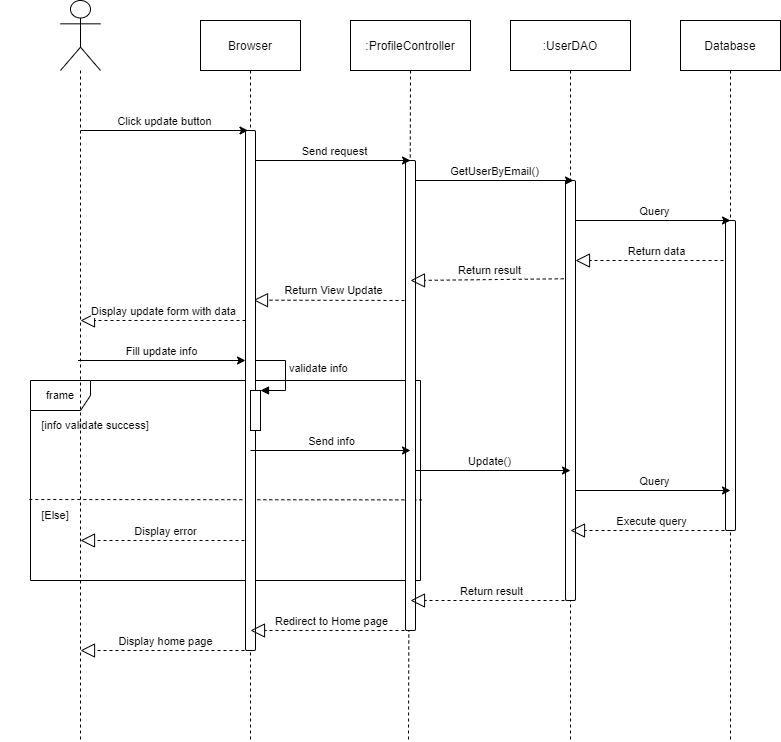

The diagram above was exported from draw.io. Its source (the exported page's mxGraphModel, read from the mxfile embedded in the PNG):
<mxGraphModel dx="1278" dy="547" grid="1" gridSize="10" guides="1" tooltips="1" connect="1" arrows="1" fold="1" page="1" pageScale="1" pageWidth="827" pageHeight="1169" math="0" shadow="0">
  <root>
    <mxCell id="0" />
    <mxCell id="1" parent="0" />
    <mxCell id="6psURgNKKtbbrzYii4Bd-28" value="frame" style="shape=umlFrame;whiteSpace=wrap;html=1;fontSize=11;" parent="1" vertex="1">
      <mxGeometry x="60" y="400" width="390" height="200" as="geometry" />
    </mxCell>
    <mxCell id="wGBdBniwJs4qPRTGTJWb-1" value="" style="endArrow=none;dashed=1;html=1;exitX=0.5;exitY=1;exitDx=0;exitDy=0;" parent="1" source="wGBdBniwJs4qPRTGTJWb-6" edge="1">
      <mxGeometry width="50" height="50" relative="1" as="geometry">
        <mxPoint x="506" y="90" as="sourcePoint" />
        <mxPoint x="438" y="760" as="targetPoint" />
      </mxGeometry>
    </mxCell>
    <mxCell id="wGBdBniwJs4qPRTGTJWb-2" value="" style="shape=umlActor;verticalLabelPosition=bottom;verticalAlign=top;html=1;outlineConnect=0;" parent="1" vertex="1">
      <mxGeometry x="90" y="20" width="40" height="70" as="geometry" />
    </mxCell>
    <mxCell id="wGBdBniwJs4qPRTGTJWb-3" value="Browser" style="rounded=0;whiteSpace=wrap;html=1;" parent="1" vertex="1">
      <mxGeometry x="230" y="40" width="100" height="50" as="geometry" />
    </mxCell>
    <mxCell id="wGBdBniwJs4qPRTGTJWb-5" value=":UserDAO" style="rounded=0;whiteSpace=wrap;html=1;" parent="1" vertex="1">
      <mxGeometry x="540" y="40" width="120" height="50" as="geometry" />
    </mxCell>
    <mxCell id="wGBdBniwJs4qPRTGTJWb-6" value=":ProfileController" style="rounded=0;whiteSpace=wrap;html=1;" parent="1" vertex="1">
      <mxGeometry x="380" y="40" width="120" height="50" as="geometry" />
    </mxCell>
    <mxCell id="wGBdBniwJs4qPRTGTJWb-7" value="Database" style="rounded=0;whiteSpace=wrap;html=1;" parent="1" vertex="1">
      <mxGeometry x="710" y="40" width="100" height="50" as="geometry" />
    </mxCell>
    <mxCell id="wGBdBniwJs4qPRTGTJWb-8" value="" style="endArrow=none;dashed=1;html=1;exitX=0.5;exitY=1;exitDx=0;exitDy=0;" parent="1" source="wGBdBniwJs4qPRTGTJWb-3" edge="1">
      <mxGeometry width="50" height="50" relative="1" as="geometry">
        <mxPoint x="470" y="290" as="sourcePoint" />
        <mxPoint x="280" y="760" as="targetPoint" />
      </mxGeometry>
    </mxCell>
    <mxCell id="wGBdBniwJs4qPRTGTJWb-10" value="" style="endArrow=none;dashed=1;html=1;exitX=0.5;exitY=1;exitDx=0;exitDy=0;" parent="1" source="wGBdBniwJs4qPRTGTJWb-5" edge="1">
      <mxGeometry width="50" height="50" relative="1" as="geometry">
        <mxPoint x="605" y="120" as="sourcePoint" />
        <mxPoint x="600" y="760" as="targetPoint" />
      </mxGeometry>
    </mxCell>
    <mxCell id="wGBdBniwJs4qPRTGTJWb-20" value="" style="endArrow=none;dashed=1;html=1;exitX=0.5;exitY=1;exitDx=0;exitDy=0;" parent="1" source="wGBdBniwJs4qPRTGTJWb-7" edge="1">
      <mxGeometry width="50" height="50" relative="1" as="geometry">
        <mxPoint x="760" y="110" as="sourcePoint" />
        <mxPoint x="760" y="760" as="targetPoint" />
      </mxGeometry>
    </mxCell>
    <mxCell id="q5nNowkRErdxKvwEoenb-4" value="" style="endArrow=none;dashed=1;html=1;exitX=0.5;exitY=1;exitDx=0;exitDy=0;" parent="1" edge="1">
      <mxGeometry width="50" height="50" relative="1" as="geometry">
        <mxPoint x="110.00000000000003" y="90" as="sourcePoint" />
        <mxPoint x="110" y="760" as="targetPoint" />
      </mxGeometry>
    </mxCell>
    <mxCell id="q5nNowkRErdxKvwEoenb-23" value="" style="endArrow=block;dashed=1;endFill=0;endSize=12;html=1;" parent="1" edge="1">
      <mxGeometry width="160" relative="1" as="geometry">
        <mxPoint x="765" y="280" as="sourcePoint" />
        <mxPoint x="605" y="280" as="targetPoint" />
      </mxGeometry>
    </mxCell>
    <mxCell id="q5nNowkRErdxKvwEoenb-24" value="Return data" style="edgeLabel;html=1;align=center;verticalAlign=middle;resizable=0;points=[];" parent="q5nNowkRErdxKvwEoenb-23" vertex="1" connectable="0">
      <mxGeometry x="0.2315" y="-2" relative="1" as="geometry">
        <mxPoint x="19" y="-8" as="offset" />
      </mxGeometry>
    </mxCell>
    <mxCell id="8dcIYH9Bya47Zs-4izmG-3" value="" style="rounded=1;whiteSpace=wrap;html=1;" parent="1" vertex="1">
      <mxGeometry x="595" y="200" width="10" height="420" as="geometry" />
    </mxCell>
    <mxCell id="8dcIYH9Bya47Zs-4izmG-5" value="" style="rounded=1;whiteSpace=wrap;html=1;" parent="1" vertex="1">
      <mxGeometry x="755" y="240" width="10" height="310" as="geometry" />
    </mxCell>
    <mxCell id="q5nNowkRErdxKvwEoenb-9" value="" style="endArrow=classic;html=1;" parent="1" edge="1">
      <mxGeometry width="50" height="50" relative="1" as="geometry">
        <mxPoint x="605" y="240" as="sourcePoint" />
        <mxPoint x="760" y="240" as="targetPoint" />
      </mxGeometry>
    </mxCell>
    <mxCell id="q5nNowkRErdxKvwEoenb-10" value="Query" style="edgeLabel;html=1;align=center;verticalAlign=middle;resizable=0;points=[];" parent="q5nNowkRErdxKvwEoenb-9" vertex="1" connectable="0">
      <mxGeometry x="-0.1784" y="-2" relative="1" as="geometry">
        <mxPoint x="14" y="-12" as="offset" />
      </mxGeometry>
    </mxCell>
    <mxCell id="6psURgNKKtbbrzYii4Bd-7" value="[info validate success]" style="text;html=1;strokeColor=none;fillColor=none;align=center;verticalAlign=middle;whiteSpace=wrap;rounded=0;fontSize=11;" parent="1" vertex="1">
      <mxGeometry x="70" y="440" width="110" height="10" as="geometry" />
    </mxCell>
    <mxCell id="6psURgNKKtbbrzYii4Bd-8" value="" style="endArrow=classic;html=1;entryX=0.25;entryY=0;entryDx=0;entryDy=0;" parent="1" edge="1">
      <mxGeometry width="50" height="50" relative="1" as="geometry">
        <mxPoint x="110" y="150" as="sourcePoint" />
        <mxPoint x="277.5" y="150" as="targetPoint" />
      </mxGeometry>
    </mxCell>
    <mxCell id="6psURgNKKtbbrzYii4Bd-9" value="Click update button" style="edgeLabel;html=1;align=center;verticalAlign=middle;resizable=0;points=[];" parent="6psURgNKKtbbrzYii4Bd-8" vertex="1" connectable="0">
      <mxGeometry x="-0.1784" y="-2" relative="1" as="geometry">
        <mxPoint x="14" y="-12" as="offset" />
      </mxGeometry>
    </mxCell>
    <mxCell id="6psURgNKKtbbrzYii4Bd-12" value="" style="endArrow=classic;html=1;" parent="1" edge="1">
      <mxGeometry width="50" height="50" relative="1" as="geometry">
        <mxPoint x="443" y="200" as="sourcePoint" />
        <mxPoint x="603" y="200" as="targetPoint" />
      </mxGeometry>
    </mxCell>
    <mxCell id="6psURgNKKtbbrzYii4Bd-13" value="GetUserByEmail()" style="edgeLabel;html=1;align=center;verticalAlign=middle;resizable=0;points=[];" parent="6psURgNKKtbbrzYii4Bd-12" vertex="1" connectable="0">
      <mxGeometry x="-0.1784" y="-2" relative="1" as="geometry">
        <mxPoint x="14" y="-12" as="offset" />
      </mxGeometry>
    </mxCell>
    <mxCell id="6psURgNKKtbbrzYii4Bd-16" value="" style="endArrow=block;dashed=1;endFill=0;endSize=12;html=1;" parent="1" edge="1">
      <mxGeometry width="160" relative="1" as="geometry">
        <mxPoint x="440" y="320" as="sourcePoint" />
        <mxPoint x="283" y="319.66" as="targetPoint" />
      </mxGeometry>
    </mxCell>
    <mxCell id="6psURgNKKtbbrzYii4Bd-17" value="Return View Update" style="edgeLabel;html=1;align=center;verticalAlign=middle;resizable=0;points=[];" parent="6psURgNKKtbbrzYii4Bd-16" vertex="1" connectable="0">
      <mxGeometry x="0.2315" y="-2" relative="1" as="geometry">
        <mxPoint x="19" y="-8" as="offset" />
      </mxGeometry>
    </mxCell>
    <mxCell id="6psURgNKKtbbrzYii4Bd-18" value="" style="endArrow=block;dashed=1;endFill=0;endSize=12;html=1;" parent="1" edge="1">
      <mxGeometry width="160" relative="1" as="geometry">
        <mxPoint x="275" y="340" as="sourcePoint" />
        <mxPoint x="110" y="340" as="targetPoint" />
      </mxGeometry>
    </mxCell>
    <mxCell id="6psURgNKKtbbrzYii4Bd-19" value="Display update form with data" style="edgeLabel;html=1;align=center;verticalAlign=middle;resizable=0;points=[];" parent="6psURgNKKtbbrzYii4Bd-18" vertex="1" connectable="0">
      <mxGeometry x="0.2315" y="-2" relative="1" as="geometry">
        <mxPoint x="19" y="-8" as="offset" />
      </mxGeometry>
    </mxCell>
    <mxCell id="6psURgNKKtbbrzYii4Bd-20" value="" style="endArrow=classic;html=1;entryX=0.25;entryY=0;entryDx=0;entryDy=0;" parent="1" edge="1">
      <mxGeometry width="50" height="50" relative="1" as="geometry">
        <mxPoint x="107.50000000000011" y="380" as="sourcePoint" />
        <mxPoint x="275" y="380" as="targetPoint" />
      </mxGeometry>
    </mxCell>
    <mxCell id="6psURgNKKtbbrzYii4Bd-21" value="Fill update info" style="edgeLabel;html=1;align=center;verticalAlign=middle;resizable=0;points=[];" parent="6psURgNKKtbbrzYii4Bd-20" vertex="1" connectable="0">
      <mxGeometry x="-0.1784" y="-2" relative="1" as="geometry">
        <mxPoint x="14" y="-12" as="offset" />
      </mxGeometry>
    </mxCell>
    <mxCell id="6psURgNKKtbbrzYii4Bd-23" value="validate info" style="edgeStyle=orthogonalEdgeStyle;html=1;align=left;spacingLeft=2;endArrow=block;rounded=0;entryX=1;entryY=0;fontSize=11;" parent="1" target="6psURgNKKtbbrzYii4Bd-22" edge="1">
      <mxGeometry relative="1" as="geometry">
        <mxPoint x="285" y="390" as="sourcePoint" />
        <Array as="points">
          <mxPoint x="285" y="380" />
          <mxPoint x="315" y="380" />
          <mxPoint x="315" y="410" />
        </Array>
      </mxGeometry>
    </mxCell>
    <mxCell id="6psURgNKKtbbrzYii4Bd-26" value="" style="endArrow=classic;html=1;" parent="1" edge="1">
      <mxGeometry width="50" height="50" relative="1" as="geometry">
        <mxPoint x="437.5000000000001" y="490" as="sourcePoint" />
        <mxPoint x="600" y="490" as="targetPoint" />
      </mxGeometry>
    </mxCell>
    <mxCell id="6psURgNKKtbbrzYii4Bd-27" value="Update()" style="edgeLabel;html=1;align=center;verticalAlign=middle;resizable=0;points=[];" parent="6psURgNKKtbbrzYii4Bd-26" vertex="1" connectable="0">
      <mxGeometry x="-0.1784" y="-2" relative="1" as="geometry">
        <mxPoint x="14" y="-12" as="offset" />
      </mxGeometry>
    </mxCell>
    <mxCell id="6psURgNKKtbbrzYii4Bd-29" value="" style="endArrow=none;dashed=1;html=1;fontSize=11;exitX=-0.003;exitY=0.595;exitDx=0;exitDy=0;exitPerimeter=0;entryX=1.003;entryY=0.597;entryDx=0;entryDy=0;entryPerimeter=0;" parent="1" source="6psURgNKKtbbrzYii4Bd-28" target="6psURgNKKtbbrzYii4Bd-28" edge="1">
      <mxGeometry width="50" height="50" relative="1" as="geometry">
        <mxPoint x="410" y="460" as="sourcePoint" />
        <mxPoint x="460" y="410" as="targetPoint" />
      </mxGeometry>
    </mxCell>
    <mxCell id="6psURgNKKtbbrzYii4Bd-30" value="" style="endArrow=block;dashed=1;endFill=0;endSize=12;html=1;" parent="1" edge="1">
      <mxGeometry width="160" relative="1" as="geometry">
        <mxPoint x="280" y="560" as="sourcePoint" />
        <mxPoint x="110" y="560.0000000000001" as="targetPoint" />
      </mxGeometry>
    </mxCell>
    <mxCell id="6psURgNKKtbbrzYii4Bd-31" value="Display error" style="edgeLabel;html=1;align=center;verticalAlign=middle;resizable=0;points=[];" parent="6psURgNKKtbbrzYii4Bd-30" vertex="1" connectable="0">
      <mxGeometry x="0.2315" y="-2" relative="1" as="geometry">
        <mxPoint x="19" y="-8" as="offset" />
      </mxGeometry>
    </mxCell>
    <mxCell id="6psURgNKKtbbrzYii4Bd-32" value="[Else]" style="text;html=1;strokeColor=none;fillColor=none;align=center;verticalAlign=middle;whiteSpace=wrap;rounded=0;fontSize=11;" parent="1" vertex="1">
      <mxGeometry x="30" y="530" width="110" height="10" as="geometry" />
    </mxCell>
    <mxCell id="6psURgNKKtbbrzYii4Bd-33" value="" style="endArrow=block;dashed=1;endFill=0;endSize=12;html=1;" parent="1" edge="1">
      <mxGeometry width="160" relative="1" as="geometry">
        <mxPoint x="760" y="550" as="sourcePoint" />
        <mxPoint x="600" y="550" as="targetPoint" />
      </mxGeometry>
    </mxCell>
    <mxCell id="6psURgNKKtbbrzYii4Bd-34" value="Execute query" style="edgeLabel;html=1;align=center;verticalAlign=middle;resizable=0;points=[];" parent="6psURgNKKtbbrzYii4Bd-33" vertex="1" connectable="0">
      <mxGeometry x="0.2315" y="-2" relative="1" as="geometry">
        <mxPoint x="19" y="-8" as="offset" />
      </mxGeometry>
    </mxCell>
    <mxCell id="6psURgNKKtbbrzYii4Bd-35" value="" style="endArrow=classic;html=1;" parent="1" edge="1">
      <mxGeometry width="50" height="50" relative="1" as="geometry">
        <mxPoint x="605" y="510" as="sourcePoint" />
        <mxPoint x="760" y="510" as="targetPoint" />
      </mxGeometry>
    </mxCell>
    <mxCell id="6psURgNKKtbbrzYii4Bd-36" value="Query" style="edgeLabel;html=1;align=center;verticalAlign=middle;resizable=0;points=[];" parent="6psURgNKKtbbrzYii4Bd-35" vertex="1" connectable="0">
      <mxGeometry x="-0.1784" y="-2" relative="1" as="geometry">
        <mxPoint x="14" y="-12" as="offset" />
      </mxGeometry>
    </mxCell>
    <mxCell id="6psURgNKKtbbrzYii4Bd-45" value="" style="endArrow=block;dashed=1;endFill=0;endSize=12;html=1;" parent="1" edge="1">
      <mxGeometry width="160" relative="1" as="geometry">
        <mxPoint x="280" y="669.9999999999999" as="sourcePoint" />
        <mxPoint x="110" y="670" as="targetPoint" />
      </mxGeometry>
    </mxCell>
    <mxCell id="6psURgNKKtbbrzYii4Bd-46" value="Display home page" style="edgeLabel;html=1;align=center;verticalAlign=middle;resizable=0;points=[];" parent="6psURgNKKtbbrzYii4Bd-45" vertex="1" connectable="0">
      <mxGeometry x="0.2315" y="-2" relative="1" as="geometry">
        <mxPoint x="19" y="-8" as="offset" />
      </mxGeometry>
    </mxCell>
    <mxCell id="6psURgNKKtbbrzYii4Bd-47" value="" style="rounded=1;whiteSpace=wrap;html=1;" parent="1" vertex="1">
      <mxGeometry x="275" y="150" width="10" height="520" as="geometry" />
    </mxCell>
    <mxCell id="6psURgNKKtbbrzYii4Bd-22" value="" style="html=1;points=[];perimeter=orthogonalPerimeter;fontSize=11;" parent="1" vertex="1">
      <mxGeometry x="280" y="410" width="10" height="40" as="geometry" />
    </mxCell>
    <mxCell id="6psURgNKKtbbrzYii4Bd-43" value="" style="endArrow=block;dashed=1;endFill=0;endSize=12;html=1;" parent="1" edge="1">
      <mxGeometry width="160" relative="1" as="geometry">
        <mxPoint x="440" y="649.9999999999999" as="sourcePoint" />
        <mxPoint x="280" y="649.9999999999999" as="targetPoint" />
      </mxGeometry>
    </mxCell>
    <mxCell id="6psURgNKKtbbrzYii4Bd-44" value="Redirect to Home page" style="edgeLabel;html=1;align=center;verticalAlign=middle;resizable=0;points=[];" parent="6psURgNKKtbbrzYii4Bd-43" vertex="1" connectable="0">
      <mxGeometry x="0.2315" y="-2" relative="1" as="geometry">
        <mxPoint x="19" y="-8" as="offset" />
      </mxGeometry>
    </mxCell>
    <mxCell id="6psURgNKKtbbrzYii4Bd-48" value="" style="rounded=1;whiteSpace=wrap;html=1;" parent="1" vertex="1">
      <mxGeometry x="435" y="180" width="10" height="470" as="geometry" />
    </mxCell>
    <mxCell id="6psURgNKKtbbrzYii4Bd-10" value="" style="endArrow=classic;html=1;" parent="1" edge="1">
      <mxGeometry width="50" height="50" relative="1" as="geometry">
        <mxPoint x="285" y="180" as="sourcePoint" />
        <mxPoint x="440" y="180" as="targetPoint" />
      </mxGeometry>
    </mxCell>
    <mxCell id="6psURgNKKtbbrzYii4Bd-11" value="Send request" style="edgeLabel;html=1;align=center;verticalAlign=middle;resizable=0;points=[];" parent="6psURgNKKtbbrzYii4Bd-10" vertex="1" connectable="0">
      <mxGeometry x="-0.1784" y="-2" relative="1" as="geometry">
        <mxPoint x="14" y="-12" as="offset" />
      </mxGeometry>
    </mxCell>
    <mxCell id="6psURgNKKtbbrzYii4Bd-14" value="" style="endArrow=block;dashed=1;endFill=0;endSize=12;html=1;exitX=-0.179;exitY=0.234;exitDx=0;exitDy=0;exitPerimeter=0;" parent="1" source="8dcIYH9Bya47Zs-4izmG-3" edge="1">
      <mxGeometry width="160" relative="1" as="geometry">
        <mxPoint x="560" y="300" as="sourcePoint" />
        <mxPoint x="440" y="300" as="targetPoint" />
      </mxGeometry>
    </mxCell>
    <mxCell id="6psURgNKKtbbrzYii4Bd-15" value="Return result" style="edgeLabel;html=1;align=center;verticalAlign=middle;resizable=0;points=[];" parent="6psURgNKKtbbrzYii4Bd-14" vertex="1" connectable="0">
      <mxGeometry x="0.2315" y="-2" relative="1" as="geometry">
        <mxPoint x="19" y="-8" as="offset" />
      </mxGeometry>
    </mxCell>
    <mxCell id="6psURgNKKtbbrzYii4Bd-41" value="" style="endArrow=block;dashed=1;endFill=0;endSize=12;html=1;" parent="1" edge="1">
      <mxGeometry width="160" relative="1" as="geometry">
        <mxPoint x="600" y="619.9999999999999" as="sourcePoint" />
        <mxPoint x="440" y="619.9999999999999" as="targetPoint" />
      </mxGeometry>
    </mxCell>
    <mxCell id="6psURgNKKtbbrzYii4Bd-42" value="Return result" style="edgeLabel;html=1;align=center;verticalAlign=middle;resizable=0;points=[];" parent="6psURgNKKtbbrzYii4Bd-41" vertex="1" connectable="0">
      <mxGeometry x="0.2315" y="-2" relative="1" as="geometry">
        <mxPoint x="19" y="-8" as="offset" />
      </mxGeometry>
    </mxCell>
    <mxCell id="6psURgNKKtbbrzYii4Bd-24" value="" style="endArrow=classic;html=1;" parent="1" edge="1">
      <mxGeometry width="50" height="50" relative="1" as="geometry">
        <mxPoint x="280.0000000000001" y="470" as="sourcePoint" />
        <mxPoint x="440" y="470" as="targetPoint" />
      </mxGeometry>
    </mxCell>
    <mxCell id="6psURgNKKtbbrzYii4Bd-25" value="Send info" style="edgeLabel;html=1;align=center;verticalAlign=middle;resizable=0;points=[];" parent="6psURgNKKtbbrzYii4Bd-24" vertex="1" connectable="0">
      <mxGeometry x="-0.1784" y="-2" relative="1" as="geometry">
        <mxPoint x="14" y="-12" as="offset" />
      </mxGeometry>
    </mxCell>
  </root>
</mxGraphModel>